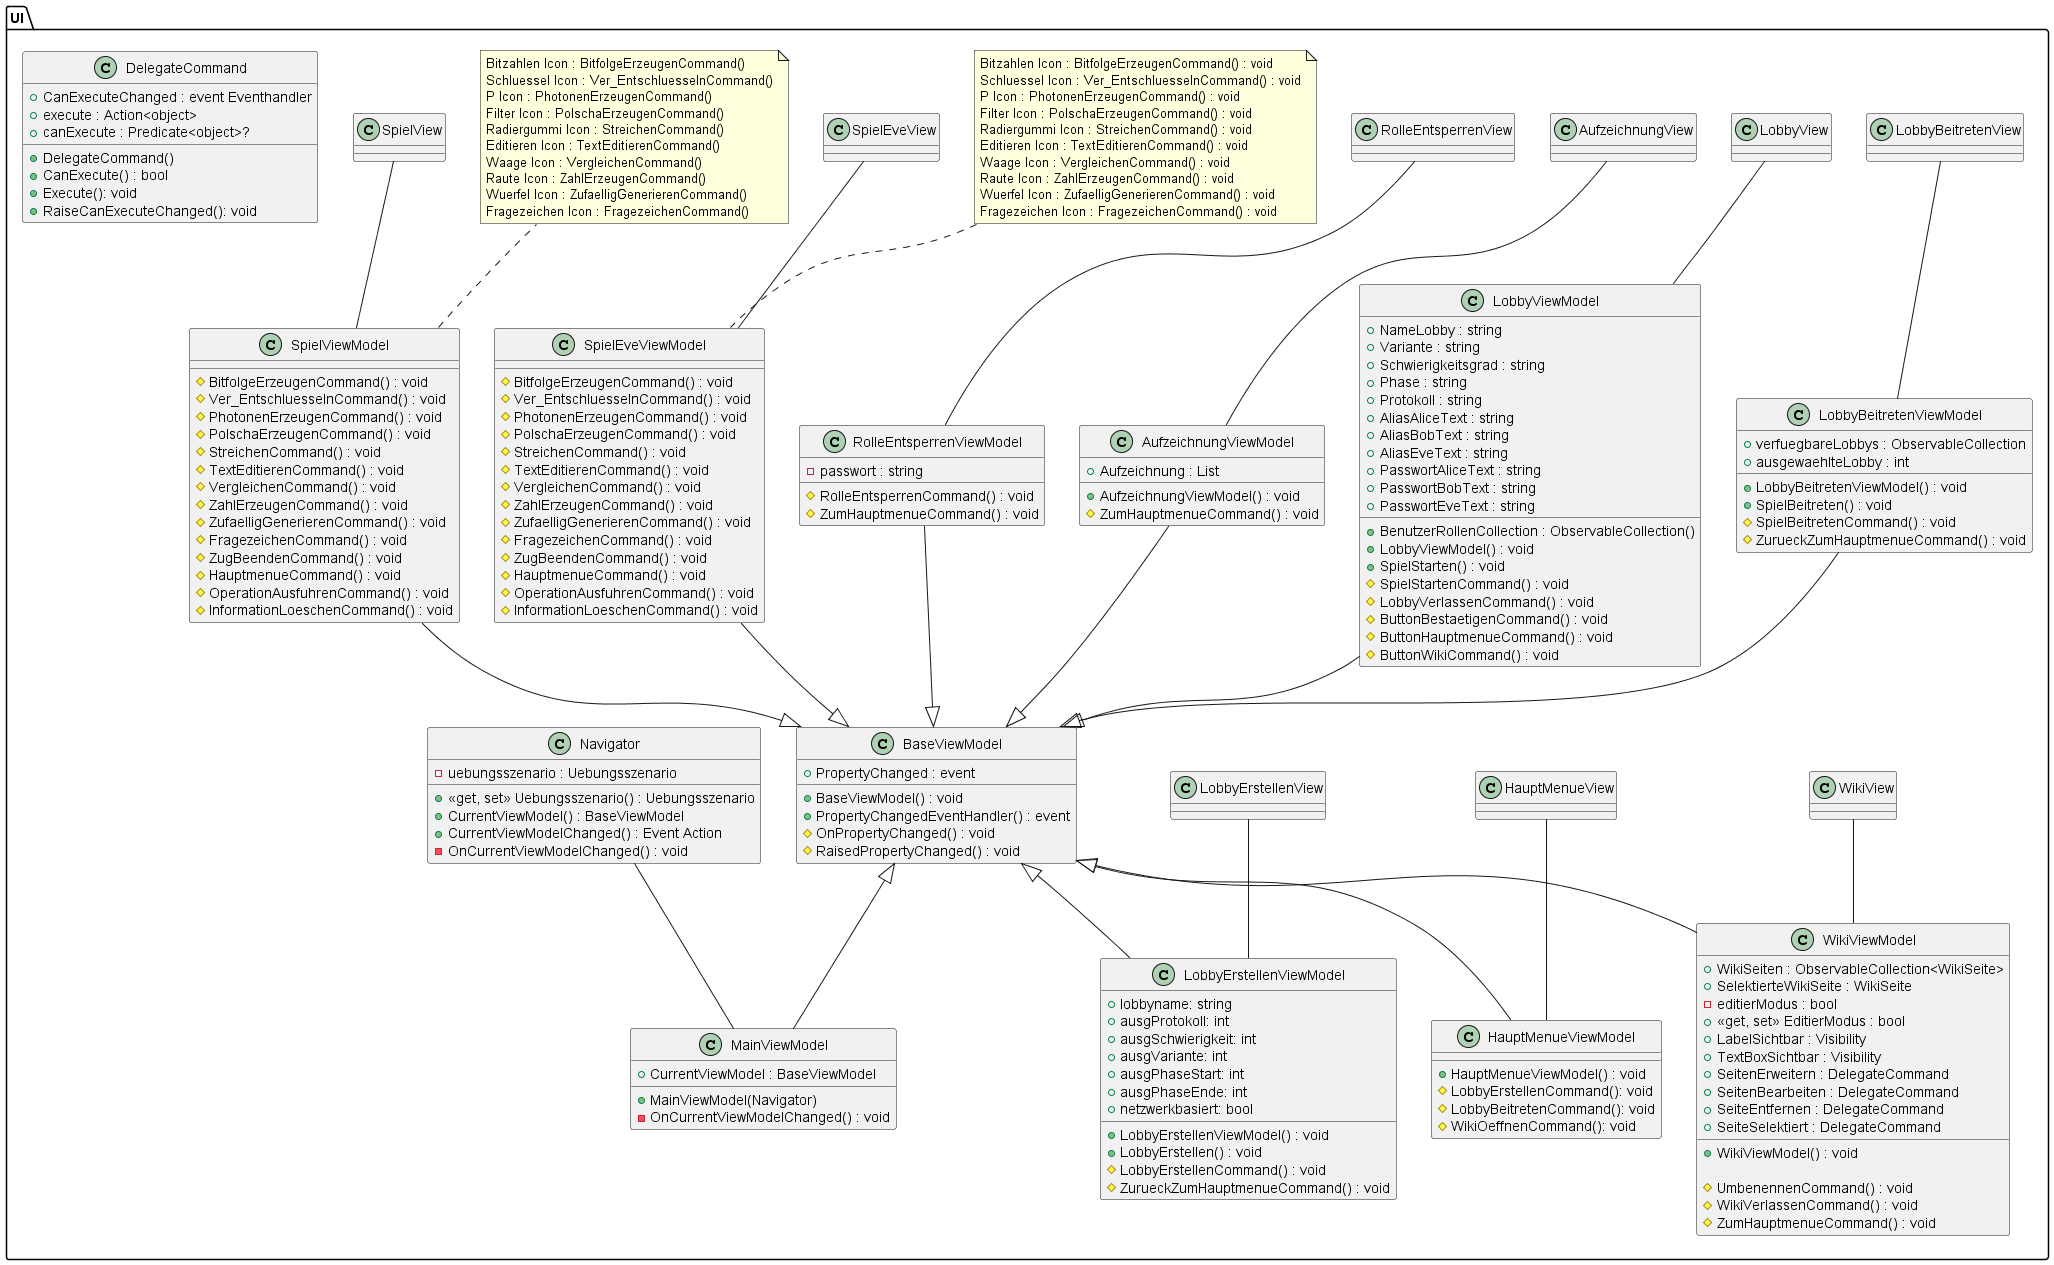

The diagram above was rendered by PlantUML. Its source (embedded in the PNG):
@startuml name

skinparam pageMargin 10
skinparam pageExternalColor gray
skinparam pageBorderColor black

/'************************************************************'/
/'PACKAGE UI												  '/
/'************************************************************'/
package UI
{
	together{
		class MainViewModel
		{
			+ MainViewModel(Navigator)
			+ CurrentViewModel : BaseViewModel
			- OnCurrentViewModelChanged() : void
		}

		class Navigator
		{
			- uebungsszenario : Uebungsszenario
			+ <<get, set>> Uebungsszenario() : Uebungsszenario
			+ CurrentViewModel() : BaseViewModel
			+ CurrentViewModelChanged() : Event Action
			- OnCurrentViewModelChanged() : void
		}

		class BaseViewModel
		{
			+ PropertyChanged : event
			+ BaseViewModel() : void
			+ PropertyChangedEventHandler() : event
			# OnPropertyChanged() : void
			# RaisedPropertyChanged() : void
		}
	}

	together{
		class LobbyErstellenViewModel
		{
			+ lobbyname: string 
			+ ausgProtokoll: int 
			+ ausgSchwierigkeit: int 
			+ ausgVariante: int 
			+ ausgPhaseStart: int 
			+ ausgPhaseEnde: int 
			+ netzwerkbasiert: bool 
			+ LobbyErstellenViewModel() : void
			+ LobbyErstellen() : void
			# LobbyErstellenCommand() : void
			# ZurueckZumHauptmenueCommand() : void
		}

		class LobbyErstellenView
		{
		}
	}
	
	together{
		class LobbyBeitretenViewModel
		{
			+ verfuegbareLobbys : ObservableCollection 
			+ ausgewaehlteLobby : int 
			+ LobbyBeitretenViewModel() : void 
			+ SpielBeitreten() : void 
			# SpielBeitretenCommand() : void 
			# ZurueckZumHauptmenueCommand() : void 
		}

		class LobbyBeitretenView
		{
		}
	}
	
	together{
		class HauptMenueViewModel
		{
			+ HauptMenueViewModel() : void
			# LobbyErstellenCommand(): void
			# LobbyBeitretenCommand(): void
			# WikiOeffnenCommand(): void
		}
			
		class HauptMenueView
		{
		}
	}
	
	together{
		class LobbyViewModel
		{
			+ NameLobby : string
			+ Variante : string
			+ Schwierigkeitsgrad : string
			+ Phase : string
			+ Protokoll : string
			+ AliasAliceText : string
			+ AliasBobText : string
			+ AliasEveText : string
			+ PasswortAliceText : string
			+ PasswortBobText : string
			+ PasswortEveText : string
			+ BenutzerRollenCollection : ObservableCollection()
			+ LobbyViewModel() : void
			+ SpielStarten() : void
			# SpielStartenCommand() : void
			# LobbyVerlassenCommand() : void
			# ButtonBestaetigenCommand() : void
			# ButtonHauptmenueCommand() : void
			# ButtonWikiCommand() : void
		}

		class LobbyView
		{
		}
	}
	
	together{
		class WikiViewModel
		{
			+ WikiSeiten : ObservableCollection<WikiSeite>
			+ SelektierteWikiSeite : WikiSeite
			- editierModus : bool
			+ <<get, set>> EditierModus : bool
			+ LabelSichtbar : Visibility
			+ TextBoxSichtbar : Visibility
			+ SeitenErweitern : DelegateCommand
			+ SeitenBearbeiten : DelegateCommand
			+ SeiteEntfernen : DelegateCommand
			+ SeiteSelektiert : DelegateCommand
			+ WikiViewModel() : void

			# UmbenennenCommand() : void
			# WikiVerlassenCommand() : void
			# ZumHauptmenueCommand() : void
		}

		class WikiView
		{
		}
	}
	

	together{
		class AufzeichnungViewModel
		{
			+ Aufzeichnung : List
			+ AufzeichnungViewModel() : void
			# ZumHauptmenueCommand() : void
		}

		class AufzeichnungView
		{
		}
	}

	together{
		class SpielViewModel
		{
			# BitfolgeErzeugenCommand() : void /'Bitzahlen Icon'/
			# Ver_EntschluesselnCommand() : void /'Schluessel Icon'/
			# PhotonenErzeugenCommand() : void /'P Icon'/
			# PolschaErzeugenCommand() : void /'Filter Icon'/
			# StreichenCommand() : void /'Radiergummi Icon'/
			# TextEditierenCommand() : void /'Editieren Icon'/
			# VergleichenCommand() : void /'Waage Icon'/
			# ZahlErzeugenCommand() : void /'Raute Icon'/
			# ZufaelligGenerierenCommand() : void /'Wuerfel Icon'/
			# FragezeichenCommand() : void /'Fragezeichen Icon'/
			# ZugBeendenCommand() : void
			# HauptmenueCommand() : void
			# OperationAusfuhrenCommand() : void
			# InformationLoeschenCommand() : void
		}
		
		class SpielView
		{
		}

		note right of SpielViewModel
		Bitzahlen Icon : BitfolgeErzeugenCommand()
		Schluessel Icon : Ver_EntschluesselnCommand()
		P Icon : PhotonenErzeugenCommand()
		Filter Icon : PolschaErzeugenCommand()
		Radiergummi Icon : StreichenCommand()
		Editieren Icon : TextEditierenCommand()
		Waage Icon : VergleichenCommand()
		Raute Icon : ZahlErzeugenCommand()
		Wuerfel Icon : ZufaelligGenerierenCommand()
		Fragezeichen Icon : FragezeichenCommand()
		end note
	}

	together{
		class SpielEveViewModel
		{
			# BitfolgeErzeugenCommand() : void /'Bitzahlen Icon'/
			# Ver_EntschluesselnCommand() : void /'Schluessel Icon'/
			# PhotonenErzeugenCommand() : void /'P Icon'/
			# PolschaErzeugenCommand() : void /'Filter Icon'/
			# StreichenCommand() : void /'Radiergummi Icon'/
			# TextEditierenCommand() : void /'Editieren Icon'/
			# VergleichenCommand() : void /'Waage Icon'/
			# ZahlErzeugenCommand() : void /'Raute Icon'/
			# ZufaelligGenerierenCommand() : void /'Wuerfel Icon'/
			# FragezeichenCommand() : void /'Fragezeichen Icon'/
			# ZugBeendenCommand() : void
			# HauptmenueCommand() : void
			# OperationAusfuhrenCommand() : void
			# InformationLoeschenCommand() : void
		}

		class SpielEveView
		{
		}

		note left of SpielEveViewModel
		Bitzahlen Icon : BitfolgeErzeugenCommand() : void
		Schluessel Icon : Ver_EntschluesselnCommand() : void
		P Icon : PhotonenErzeugenCommand() : void
		Filter Icon : PolschaErzeugenCommand() : void
		Radiergummi Icon : StreichenCommand() : void
		Editieren Icon : TextEditierenCommand() : void
		Waage Icon : VergleichenCommand() : void
		Raute Icon : ZahlErzeugenCommand() : void
		Wuerfel Icon : ZufaelligGenerierenCommand() : void
		Fragezeichen Icon : FragezeichenCommand() : void
		end note
	}
	
	together{
		class RolleEntsperrenViewModel
		{
			- passwort : string
			# RolleEntsperrenCommand() : void 
			# ZumHauptmenueCommand() : void
		}

		class RolleEntsperrenView
		{
		}
	}

	class DelegateCommand
	{
		+ CanExecuteChanged : event Eventhandler
		+ execute : Action<object>
		+ canExecute : Predicate<object>?
		+ DelegateCommand()
		+ CanExecute() : bool
		+ Execute(): void
		+ RaiseCanExecuteChanged(): void
	}
}

BaseViewModel <|-u- RolleEntsperrenViewModel
BaseViewModel <|-u- AufzeichnungViewModel
BaseViewModel <|-u- SpielEveViewModel
BaseViewModel <|-u- SpielViewModel
BaseViewModel <|-u- LobbyBeitretenViewModel
BaseViewModel <|-u- LobbyViewModel
BaseViewModel <|-- WikiViewModel
BaseViewModel <|-- HauptMenueViewModel
BaseViewModel <|-- LobbyErstellenViewModel
BaseViewModel <|-- MainViewModel
Navigator -- MainViewModel
SpielView -- SpielViewModel
SpielEveView -- SpielEveViewModel
RolleEntsperrenView -- RolleEntsperrenViewModel
LobbyErstellenView -- LobbyErstellenViewModel
LobbyBeitretenView -- LobbyBeitretenViewModel
AufzeichnungView -- AufzeichnungViewModel
HauptMenueView -- HauptMenueViewModel
LobbyView -- LobbyViewModel
WikiView -- WikiViewModel

@enduml